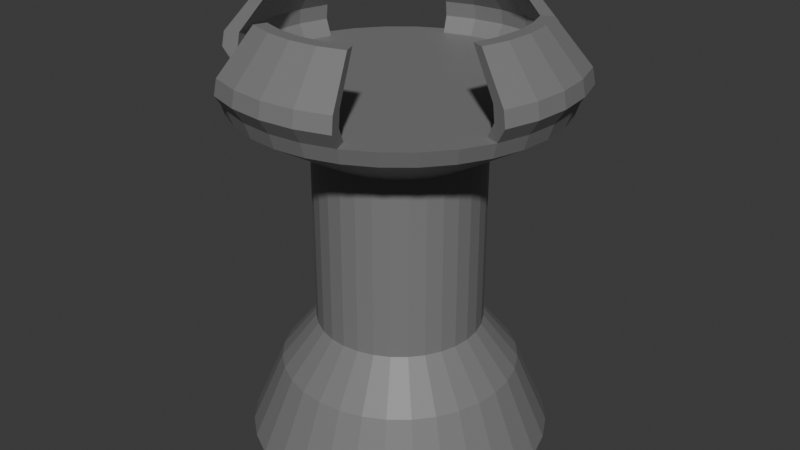 # Source: moleGen.blend  (saved by Blender 4.1.24; exported with 4.5.12 LTS)
import bpy
from mathutils import Matrix  # noqa: F401  (used for matrix-valued properties, if any)

bpy.ops.wm.read_factory_settings(use_empty=True)
scene = bpy.context.scene
scene.name = 'Scene'

# ---- collections
col_collection = bpy.data.collections.new('Collection'); scene.collection.children.link(col_collection)

# ---- materials (node trees are filled in below, after node groups)
mat_material_001 = bpy.data.materials.new('Material.001')
mat_material_001.use_transparent_shadow = False

# ---- material node trees
mat_material_001.use_nodes = True; mat_material_001.node_tree.nodes.clear()
_N = mat_material_001.node_tree.nodes; _L = mat_material_001.node_tree.links
n0 = _N.new('ShaderNodeBsdfPrincipled'); n0.name = 'Principled BSDF'; n0.location = (10, 300)
n0.inputs[0].default_value = (0.2037, 0.2037, 0.2037, 1.0)
n1 = _N.new('ShaderNodeOutputMaterial'); n1.name = 'Material Output'; n1.location = (300, 300)
_L.new(n0.outputs[0], n1.inputs[0])
n1.is_active_output = True

# ---- world
world_world = bpy.data.worlds.new('World'); scene.world = world_world
world_world.use_nodes = True; world_world.node_tree.nodes.clear()
_N = world_world.node_tree.nodes; _L = world_world.node_tree.links
n0 = _N.new('ShaderNodeOutputWorld'); n0.name = 'World Output'; n0.location = (300, 300)
n1 = _N.new('ShaderNodeBackground'); n1.name = 'Background'; n1.location = (10, 300)
n1.inputs[0].default_value = (0.05088, 0.05088, 0.05088, 1.0)
_L.new(n1.outputs[0], n0.inputs[0])
n0.is_active_output = True
world_world.color = (0.05088, 0.05088, 0.05088)
world_world.use_sun_shadow = False
world_world.sun_shadow_jitter_overblur = 0.0

# ---- meshes
me_cylinder = bpy.data.meshes.new('Cylinder')
me_cylinder.from_pydata([(0.0, 1.0, 0.0), (2.598e-09, 0.7854, 0.5), (0.1951, 0.9808, 0.0), (0.1532, 0.7703, 0.5), (0.3827, 0.9239, 0.0), (0.3006, 0.7256, 0.5), (0.5556, 0.8315, 0.0), (0.4364, 0.653, 0.5), (0.7071, 0.7071, 0.0), (0.5554, 0.5554, 0.5), (0.8315, 0.5556, 0.0), (0.653, 0.4364, 0.5), (0.9239, 0.3827, 0.0), (0.7256, 0.3006, 0.5), (0.9808, 0.1951, 0.0), (0.7703, 0.1532, 0.5), (1.0, 0.0, 0.0), (0.7854, 3.198e-09, 0.5), (0.9808, -0.1951, 0.0), (0.7703, -0.1532, 0.5), (0.9239, -0.3827, 0.0), (0.7256, -0.3006, 0.5), (0.8315, -0.5556, 0.0), (0.653, -0.4364, 0.5), (0.7071, -0.7071, 0.0), (0.5554, -0.5554, 0.5), (0.5556, -0.8315, 0.0), (0.4364, -0.653, 0.5), (0.3827, -0.9239, 0.0), (0.3006, -0.7256, 0.5), (0.1951, -0.9808, 0.0), (0.1532, -0.7703, 0.5), (0.0, -1.0, 0.0), (2.598e-09, -0.7854, 0.5), (-0.1951, -0.9808, 0.0), (-0.1532, -0.7703, 0.5), (-0.3827, -0.9239, 0.0), (-0.3006, -0.7256, 0.5), (-0.5556, -0.8315, 0.0), (-0.4364, -0.653, 0.5), (-0.7071, -0.7071, 0.0), (-0.5554, -0.5554, 0.5), (-0.8315, -0.5556, 0.0), (-0.653, -0.4364, 0.5), (-0.9239, -0.3827, 0.0), (-0.7256, -0.3006, 0.5), (-0.9808, -0.1951, 0.0), (-0.7703, -0.1532, 0.5), (-1.0, 0.0, 0.0), (-0.7854, 3.198e-09, 0.5), (-0.9808, 0.1951, 0.0), (-0.7703, 0.1532, 0.5), (-0.9239, 0.3827, 0.0), (-0.7256, 0.3006, 0.5), (-0.8315, 0.5556, 0.0), (-0.653, 0.4364, 0.5), (-0.7071, 0.7071, 0.0), (-0.5554, 0.5554, 0.5), (-0.5556, 0.8315, 0.0), (-0.4364, 0.653, 0.5), (-0.3827, 0.9239, 0.0), (-0.3006, 0.7256, 0.5), (-0.1951, 0.9808, 0.0), (-0.1532, 0.7703, 0.5), (0.1073, 0.5392, 0.8), (-2.369e-08, 0.5498, 0.8), (0.2104, 0.5079, 0.8), (0.3054, 0.4571, 0.8), (0.3888, 0.3888, 0.8), (0.4571, 0.3054, 0.8), (0.5079, 0.2104, 0.8), (0.5392, 0.1073, 0.8), (0.5498, 3.356e-09, 0.8), (0.5392, -0.1073, 0.8), (0.5079, -0.2104, 0.8), (0.4571, -0.3054, 0.8), (0.3888, -0.3888, 0.8), (0.3054, -0.4571, 0.8), (0.2104, -0.5079, 0.8), (0.1073, -0.5392, 0.8), (-2.369e-08, -0.5498, 0.8), (-0.1073, -0.5392, 0.8), (-0.2104, -0.5079, 0.8), (-0.3054, -0.4571, 0.8), (-0.3888, -0.3888, 0.8), (-0.4571, -0.3054, 0.8), (-0.5079, -0.2104, 0.8), (-0.5392, -0.1073, 0.8), (-0.5498, 3.356e-09, 0.8), (-0.5392, 0.1073, 0.8), (-0.5079, 0.2104, 0.8), (-0.4571, 0.3054, 0.8), (-0.3888, 0.3888, 0.8), (-0.3054, 0.4571, 0.8), (-0.2104, 0.5079, 0.8), (-0.1073, 0.5392, 0.8), (0.1073, 0.5392, 2.0), (1.421e-08, 0.5498, 2.0), (0.2104, 0.5079, 2.0), (0.3054, 0.4571, 2.0), (0.3888, 0.3888, 2.0), (0.4571, 0.3054, 2.0), (0.5079, 0.2104, 2.0), (0.5392, 0.1073, 2.0), (0.5498, 3.356e-09, 2.0), (0.5392, -0.1073, 2.0), (0.5079, -0.2104, 2.0), (0.4571, -0.3054, 2.0), (0.3888, -0.3888, 2.0), (0.3054, -0.4571, 2.0), (0.2104, -0.5079, 2.0), (0.1073, -0.5392, 2.0), (1.421e-08, -0.5498, 2.0), (-0.1073, -0.5392, 2.0), (-0.2104, -0.5079, 2.0), (-0.3054, -0.4571, 2.0), (-0.3888, -0.3888, 2.0), (-0.4571, -0.3054, 2.0), (-0.5079, -0.2104, 2.0), (-0.5392, -0.1073, 2.0), (-0.5498, 3.356e-09, 2.0), (-0.5392, 0.1073, 2.0), (-0.5079, 0.2104, 2.0), (-0.4571, 0.3054, 2.0), (-0.3888, 0.3888, 2.0), (-0.3054, 0.4571, 2.0), (-0.2104, 0.5079, 2.0), (-0.1073, 0.5392, 2.0), (0.2047, 1.029, 2.3), (2.977e-08, 1.049, 2.3), (0.4015, 0.9692, 2.3), (0.5828, 0.8723, 2.3), (0.7418, 0.7418, 2.3), (0.8723, 0.5828, 2.3), (0.9692, 0.4015, 2.3), (1.029, 0.2047, 2.3), (1.049, 1.329e-09, 2.3), (1.029, -0.2047, 2.3), (0.9692, -0.4015, 2.3), (0.8723, -0.5828, 2.3), (0.7418, -0.7418, 2.3), (0.5828, -0.8723, 2.3), (0.4015, -0.9692, 2.3), (0.2047, -1.029, 2.3), (2.977e-08, -1.049, 2.3), (-0.2047, -1.029, 2.3), (-0.4015, -0.9692, 2.3), (-0.5828, -0.8723, 2.3), (-0.7418, -0.7418, 2.3), (-0.8723, -0.5828, 2.3), (-0.9692, -0.4015, 2.3), (-1.029, -0.2047, 2.3), (-1.049, 1.329e-09, 2.3), (-1.029, 0.2047, 2.3), (-0.9692, 0.4015, 2.3), (-0.8723, 0.5828, 2.3), (-0.7418, 0.7418, 2.3), (-0.5828, 0.8723, 2.3), (-0.4015, 0.9692, 2.3), (-0.2047, 1.029, 2.3), (0.1923, 0.9668, 2.4), (2.735e-08, 0.9858, 2.4), (0.3772, 0.9108, 2.4), (0.5477, 0.8197, 2.4), (0.6971, 0.6971, 2.4), (0.8197, 0.5477, 2.4), (0.9108, 0.3772, 2.4), (0.9668, 0.1923, 2.4), (0.9858, 2.447e-11, 2.4), (0.9668, -0.1923, 2.4), (0.9108, -0.3772, 2.4), (0.8197, -0.5477, 2.4), (0.6971, -0.6971, 2.4), (0.5477, -0.8197, 2.4), (0.3772, -0.9108, 2.4), (0.1923, -0.9668, 2.4), (2.735e-08, -0.9858, 2.4), (-0.1923, -0.9668, 2.4), (-0.3772, -0.9108, 2.4), (-0.5477, -0.8197, 2.4), (-0.6971, -0.6971, 2.4), (-0.8197, -0.5477, 2.4), (-0.9108, -0.3772, 2.4), (-0.9668, -0.1923, 2.4), (-0.9858, 2.447e-11, 2.4), (-0.9668, 0.1923, 2.4), (-0.9108, 0.3772, 2.4), (-0.8197, 0.5477, 2.4), (-0.6971, 0.6971, 2.4), (-0.5477, 0.8197, 2.4), (-0.3772, 0.9108, 2.4), (-0.1923, 0.9668, 2.4), (0.2115, 1.063, 2.4), (2.882e-08, 1.084, 2.4), (0.4148, 1.001, 2.4), (0.6022, 0.9012, 2.4), (0.7664, 0.7664, 2.4), (0.9012, 0.6022, 2.4), (1.001, 0.4148, 2.4), (1.063, 0.2115, 2.4), (1.084, 1.126e-09, 2.4), (1.063, -0.2115, 2.4), (1.001, -0.4148, 2.4), (0.9012, -0.6022, 2.4), (0.7664, -0.7664, 2.4), (0.6022, -0.9012, 2.4), (0.4148, -1.001, 2.4), (0.2115, -1.063, 2.4), (2.882e-08, -1.084, 2.4), (-0.2115, -1.063, 2.4), (-0.4148, -1.001, 2.4), (-0.6022, -0.9012, 2.4), (-0.7664, -0.7664, 2.4), (-0.9012, -0.6022, 2.4), (-1.001, -0.4148, 2.4), (-1.063, -0.2115, 2.4), (-1.084, 1.126e-09, 2.4), (-1.063, 0.2115, 2.4), (-1.001, 0.4148, 2.4), (-0.9012, 0.6022, 2.4), (-0.7664, 0.7664, 2.4), (-0.6022, 0.9012, 2.4), (-0.4148, 1.001, 2.4), (-0.2115, 1.063, 2.4), (0.2245, 1.129, 2.5), (2.976e-08, 1.151, 2.5), (0.4403, 1.063, 2.5), (1.129, 0.2245, 2.5), (1.063, 0.4403, 2.5), (1.151, 6.443e-10, 2.5), (1.129, -0.2245, 2.5), (1.063, -0.4403, 2.5), (0.2245, -1.129, 2.5), (0.4403, -1.063, 2.5), (2.976e-08, -1.151, 2.5), (-0.2245, -1.129, 2.5), (-0.4403, -1.063, 2.5), (-1.129, -0.2245, 2.5), (-1.063, -0.4403, 2.5), (-1.151, 6.443e-10, 2.5), (-1.129, 0.2245, 2.5), (-1.063, 0.4403, 2.5), (-0.2245, 1.129, 2.5), (-0.4403, 1.063, 2.5), (0.2042, 1.026, 2.5), (2.821e-08, 1.047, 2.5), (0.4005, 0.9669, 2.5), (1.026, 0.2042, 2.5), (0.9669, 0.4005, 2.5), (1.047, -5.249e-10, 2.5), (1.026, -0.2042, 2.5), (0.9669, -0.4005, 2.5), (0.2042, -1.026, 2.5), (0.4005, -0.9669, 2.5), (2.821e-08, -1.047, 2.5), (-0.2042, -1.026, 2.5), (-0.4005, -0.9669, 2.5), (-1.026, -0.2042, 2.5), (-0.9669, -0.4005, 2.5), (-1.047, -5.249e-10, 2.5), (-1.026, 0.2042, 2.5), (-0.9669, 0.4005, 2.5), (-0.2042, 1.026, 2.5), (-0.4005, 0.9669, 2.5), (0.2207, 1.11, 2.6), (2.913e-08, 1.131, 2.6), (0.433, 1.045, 2.6), (1.11, 0.2207, 2.6), (1.045, 0.433, 2.6), (1.131, 5.336e-10, 2.6), (1.11, -0.2207, 2.6), (1.045, -0.433, 2.6), (0.2207, -1.11, 2.6), (0.433, -1.045, 2.6), (2.913e-08, -1.131, 2.6), (-0.2207, -1.11, 2.6), (-0.433, -1.045, 2.6), (-1.11, -0.2207, 2.6), (-1.045, -0.433, 2.6), (-1.131, 5.336e-10, 2.6), (-1.11, 0.2207, 2.6), (-1.045, 0.433, 2.6), (-0.2207, 1.11, 2.6), (-0.433, 1.045, 2.6), (0.2007, 1.009, 2.6), (2.76e-08, 1.029, 2.6), (0.3938, 0.9507, 2.6), (1.009, 0.2007, 2.6), (0.9507, 0.3938, 2.6), (1.029, -6.16e-10, 2.6), (1.009, -0.2007, 2.6), (0.9507, -0.3938, 2.6), (0.2007, -1.009, 2.6), (0.3938, -0.9507, 2.6), (2.76e-08, -1.029, 2.6), (-0.2007, -1.009, 2.6), (-0.3938, -0.9507, 2.6), (-1.009, -0.2007, 2.6), (-0.9507, -0.3938, 2.6), (-1.029, -6.16e-10, 2.6), (-1.009, 0.2007, 2.6), (-0.9507, 0.3938, 2.6), (-0.2007, 1.009, 2.6), (-0.3938, 0.9507, 2.6), (0.1755, 0.8824, 2.868), (2.942e-08, 0.8997, 2.868), (0.3443, 0.8312, 2.868), (0.8824, 0.1755, 2.868), (0.8312, 0.3443, 2.868), (0.8997, 1.192e-10, 2.868), (0.8824, -0.1755, 2.868), (0.8312, -0.3443, 2.868), (0.1755, -0.8824, 2.868), (0.3443, -0.8312, 2.868), (2.942e-08, -0.8997, 2.868), (-0.1755, -0.8824, 2.868), (-0.3443, -0.8312, 2.868), (-0.8824, -0.1755, 2.868), (-0.8312, -0.3443, 2.868), (-0.8997, 1.192e-10, 2.868), (-0.8824, 0.1755, 2.868), (-0.8312, 0.3443, 2.868), (-0.1755, 0.8824, 2.868), (-0.3443, 0.8312, 2.868), (0.1596, 0.8026, 2.868), (2.82e-08, 0.8183, 2.868), (0.3131, 0.756, 2.868), (0.8026, 0.1596, 2.868), (0.756, 0.3131, 2.868), (0.8183, -7.95e-10, 2.868), (0.8026, -0.1596, 2.868), (0.756, -0.3131, 2.868), (0.1596, -0.8026, 2.868), (0.3131, -0.756, 2.868), (2.82e-08, -0.8183, 2.868), (-0.1596, -0.8026, 2.868), (-0.3131, -0.756, 2.868), (-0.8026, -0.1596, 2.868), (-0.756, -0.3131, 2.868), (-0.8183, -7.95e-10, 2.868), (-0.8026, 0.1596, 2.868), (-0.756, 0.3131, 2.868), (-0.1596, 0.8026, 2.868), (-0.3131, 0.756, 2.868)], [], [(0, 1, 3, 2), (2, 3, 5, 4), (4, 5, 7, 6), (6, 7, 9, 8), (8, 9, 11, 10), (10, 11, 13, 12), (12, 13, 15, 14), (14, 15, 17, 16), (16, 17, 19, 18), (18, 19, 21, 20), (20, 21, 23, 22), (22, 23, 25, 24), (24, 25, 27, 26), (26, 27, 29, 28), (28, 29, 31, 30), (30, 31, 33, 32), (32, 33, 35, 34), (34, 35, 37, 36), (36, 37, 39, 38), (38, 39, 41, 40), (40, 41, 43, 42), (42, 43, 45, 44), (44, 45, 47, 46), (46, 47, 49, 48), (48, 49, 51, 50), (50, 51, 53, 52), (52, 53, 55, 54), (54, 55, 57, 56), (56, 57, 59, 58), (58, 59, 61, 60), (1, 63, 95, 65), (60, 61, 63, 62), (62, 63, 1, 0), (0, 2, 4, 6, 8, 10, 12, 14, 16, 18, 20, 22, 24, 26, 28, 30, 32, 34, 36, 38, 40, 42, 44, 46, 48, 50, 52, 54, 56, 58, 60, 62), (91, 90, 122, 123), (21, 19, 73, 74), (39, 37, 82, 83), (57, 55, 91, 92), (13, 11, 69, 70), (31, 29, 78, 79), (49, 47, 87, 88), (5, 3, 64, 66), (23, 21, 74, 75), (41, 39, 83, 84), (59, 57, 92, 93), (15, 13, 70, 71), (33, 31, 79, 80), (51, 49, 88, 89), (7, 5, 66, 67), (25, 23, 75, 76), (43, 41, 84, 85), (61, 59, 93, 94), (17, 15, 71, 72), (35, 33, 80, 81), (53, 51, 89, 90), (9, 7, 67, 68), (27, 25, 76, 77), (45, 43, 85, 86), (63, 61, 94, 95), (19, 17, 72, 73), (37, 35, 81, 82), (55, 53, 90, 91), (11, 9, 68, 69), (29, 27, 77, 78), (47, 45, 86, 87), (3, 1, 65, 64), (99, 98, 130, 131), (78, 77, 109, 110), (64, 65, 97, 96), (92, 91, 123, 124), (79, 78, 110, 111), (66, 64, 96, 98), (93, 92, 124, 125), (80, 79, 111, 112), (67, 66, 98, 99), (94, 93, 125, 126), (81, 80, 112, 113), (68, 67, 99, 100), (95, 94, 126, 127), (82, 81, 113, 114), (69, 68, 100, 101), (65, 95, 127, 97), (83, 82, 114, 115), (70, 69, 101, 102), (84, 83, 115, 116), (71, 70, 102, 103), (85, 84, 116, 117), (72, 71, 103, 104), (86, 85, 117, 118), (73, 72, 104, 105), (87, 86, 118, 119), (74, 73, 105, 106), (88, 87, 119, 120), (75, 74, 106, 107), (89, 88, 120, 121), (76, 75, 107, 108), (90, 89, 121, 122), (77, 76, 108, 109), (134, 133, 197, 198), (126, 125, 157, 158), (113, 112, 144, 145), (100, 99, 131, 132), (127, 126, 158, 159), (114, 113, 145, 146), (101, 100, 132, 133), (97, 127, 159, 129), (115, 114, 146, 147), (102, 101, 133, 134), (116, 115, 147, 148), (103, 102, 134, 135), (117, 116, 148, 149), (104, 103, 135, 136), (118, 117, 149, 150), (105, 104, 136, 137), (119, 118, 150, 151), (106, 105, 137, 138), (120, 119, 151, 152), (107, 106, 138, 139), (121, 120, 152, 153), (108, 107, 139, 140), (122, 121, 153, 154), (109, 108, 140, 141), (123, 122, 154, 155), (110, 109, 141, 142), (96, 97, 129, 128), (124, 123, 155, 156), (111, 110, 142, 143), (98, 96, 128, 130), (125, 124, 156, 157), (112, 111, 143, 144), (160, 161, 191, 190, 189, 188, 187, 186, 185, 184, 183, 182, 181, 180, 179, 178, 177, 176, 175, 174, 173, 172, 171, 170, 169, 168, 167, 166, 165, 164, 163, 162), (148, 147, 211, 212), (135, 134, 198, 199), (149, 148, 212, 213), (136, 135, 199, 200), (150, 149, 213, 214), (137, 136, 200, 201), (151, 150, 214, 215), (138, 137, 201, 202), (152, 151, 215, 216), (139, 138, 202, 203), (153, 152, 216, 217), (140, 139, 203, 204), (154, 153, 217, 218), (141, 140, 204, 205), (155, 154, 218, 219), (142, 141, 205, 206), (128, 129, 193, 192), (156, 155, 219, 220), (143, 142, 206, 207), (130, 128, 192, 194), (157, 156, 220, 221), (144, 143, 207, 208), (131, 130, 194, 195), (158, 157, 221, 222), (145, 144, 208, 209), (132, 131, 195, 196), (159, 158, 222, 223), (146, 145, 209, 210), (133, 132, 196, 197), (129, 159, 223, 193), (147, 146, 210, 211), (161, 160, 244, 245), (216, 215, 237, 239), (162, 163, 195, 194), (163, 164, 196, 195), (164, 165, 197, 196), (165, 166, 198, 197), (202, 201, 230, 231), (215, 214, 238, 237), (185, 186, 261, 260), (198, 166, 248, 228), (170, 171, 203, 202), (171, 172, 204, 203), (172, 173, 205, 204), (173, 174, 206, 205), (201, 200, 229, 230), (184, 185, 260, 259), (200, 199, 227, 229), (178, 210, 236, 256), (178, 179, 211, 210), (179, 180, 212, 211), (180, 181, 213, 212), (181, 182, 214, 213), (183, 184, 259, 257), (199, 198, 228, 227), (169, 170, 251, 250), (182, 183, 257, 258), (186, 187, 219, 218), (187, 188, 220, 219), (188, 189, 221, 220), (189, 190, 222, 221), (222, 190, 263, 243), (168, 169, 250, 249), (245, 244, 284, 285), (260, 261, 301, 300), (227, 228, 268, 267), (225, 242, 282, 265), (259, 260, 300, 299), (226, 224, 264, 266), (242, 243, 283, 282), (257, 259, 299, 297), (224, 225, 265, 264), (233, 253, 293, 273), (241, 240, 280, 281), (258, 257, 297, 298), (251, 231, 271, 291), (240, 239, 279, 280), (255, 256, 296, 295), (239, 237, 277, 279), (217, 216, 239, 240), (214, 182, 258, 238), (174, 175, 252, 253), (160, 162, 246, 244), (218, 217, 240, 241), (175, 176, 254, 252), (170, 202, 231, 251), (176, 177, 255, 254), (192, 193, 225, 224), (190, 191, 262, 263), (177, 178, 256, 255), (207, 206, 233, 232), (194, 192, 224, 226), (191, 161, 245, 262), (186, 218, 241, 261), (208, 207, 232, 234), (209, 208, 234, 235), (206, 174, 253, 233), (166, 167, 247, 248), (223, 222, 243, 242), (210, 209, 235, 236), (167, 168, 249, 247), (162, 194, 226, 246), (193, 223, 242, 225), (274, 272, 312, 314), (289, 290, 330, 329), (272, 273, 313, 312), (287, 289, 329, 327), (271, 270, 310, 311), (278, 298, 338, 318), (288, 287, 327, 328), (302, 285, 325, 342), (270, 269, 309, 310), (296, 276, 316, 336), (284, 286, 326, 324), (303, 302, 342, 343), (269, 267, 307, 309), (285, 284, 324, 325), (300, 301, 341, 340), (267, 268, 308, 307), (229, 227, 267, 269), (263, 262, 302, 303), (244, 246, 286, 284), (256, 236, 276, 296), (230, 229, 269, 270), (262, 245, 285, 302), (248, 247, 287, 288), (238, 258, 298, 278), (231, 230, 270, 271), (247, 249, 289, 287), (232, 233, 273, 272), (249, 250, 290, 289), (234, 232, 272, 274), (246, 226, 266, 286), (250, 251, 291, 290), (235, 234, 274, 275), (228, 248, 288, 268), (253, 252, 292, 293), (261, 241, 281, 301), (236, 235, 275, 276), (252, 254, 294, 292), (243, 263, 303, 283), (237, 238, 278, 277), (254, 255, 295, 294), (325, 324, 304, 305), (324, 326, 306, 304), (328, 327, 307, 308), (327, 329, 309, 307), (329, 330, 310, 309), (330, 331, 311, 310), (333, 332, 312, 313), (332, 334, 314, 312), (334, 335, 315, 314), (335, 336, 316, 315), (338, 337, 317, 318), (337, 339, 319, 317), (339, 340, 320, 319), (340, 341, 321, 320), (343, 342, 322, 323), (342, 325, 305, 322), (286, 266, 306, 326), (290, 291, 331, 330), (275, 274, 314, 315), (268, 288, 328, 308), (293, 292, 332, 333), (301, 281, 321, 341), (276, 275, 315, 316), (292, 294, 334, 332), (283, 303, 343, 323), (277, 278, 318, 317), (294, 295, 335, 334), (279, 277, 317, 319), (295, 296, 336, 335), (280, 279, 319, 320), (291, 271, 311, 331), (298, 297, 337, 338), (281, 280, 320, 321), (273, 293, 333, 313), (264, 265, 305, 304), (297, 299, 339, 337), (282, 283, 323, 322), (266, 264, 304, 306), (299, 300, 340, 339), (265, 282, 322, 305)])
_uv = me_cylinder.uv_layers.new(name='UVMap')
_uv.uv.foreach_set('vector', [1.0, 0.5, 1.0, 1.0, 0.9688, 1.0, 0.9688, 0.5, 0.9688, 0.5, 0.9688, 1.0, 0.9375, 1.0, 0.9375, 0.5, 0.9375, 0.5, 0.9375, 1.0, 0.9062, 1.0, 0.9062, 0.5, 0.9062, 0.5, 0.9062, 1.0, 0.875, 1.0, 0.875, 0.5, 0.875, 0.5, 0.875, 1.0, 0.8438, 1.0, 0.8438, 0.5, 0.8438, 0.5, 0.8438, 1.0, 0.8125, 1.0, 0.8125, 0.5, 0.8125, 0.5, 0.8125, 1.0, 0.7812, 1.0, 0.7812, 0.5, 0.7812, 0.5, 0.7812, 1.0, 0.75, 1.0, 0.75, 0.5, 0.75, 0.5, 0.75, 1.0, 0.7188, 1.0, 0.7188, 0.5, 0.7188, 0.5, 0.7188, 1.0, 0.6875, 1.0, 0.6875, 0.5, 0.6875, 0.5, 0.6875, 1.0, 0.6562, 1.0, 0.6562, 0.5, 0.6562, 0.5, 0.6562, 1.0, 0.625, 1.0, 0.625, 0.5, 0.625, 0.5, 0.625, 1.0, 0.5938, 1.0, 0.5938, 0.5, 0.5938, 0.5, 0.5938, 1.0, 0.5625, 1.0, 0.5625, 0.5, 0.5625, 0.5, 0.5625, 1.0, 0.5312, 1.0, 0.5312, 0.5, 0.5312, 0.5, 0.5312, 1.0, 0.5, 1.0, 0.5, 0.5, 0.5, 0.5, 0.5, 1.0, 0.4688, 1.0, 0.4688, 0.5, 0.4688, 0.5, 0.4688, 1.0, 0.4375, 1.0, 0.4375, 0.5, 0.4375, 0.5, 0.4375, 1.0, 0.4062, 1.0, 0.4062, 0.5, 0.4062, 0.5, 0.4062, 1.0, 0.375, 1.0, 0.375, 0.5, 0.375, 0.5, 0.375, 1.0, 0.3438, 1.0, 0.3438, 0.5, 0.3438, 0.5, 0.3438, 1.0, 0.3125, 1.0, 0.3125, 0.5, 0.3125, 0.5, 0.3125, 1.0, 0.2812, 1.0, 0.2812, 0.5, 0.2812, 0.5, 0.2812, 1.0, 0.25, 1.0, 0.25, 0.5, 0.25, 0.5, 0.25, 1.0, 0.2188, 1.0, 0.2188, 0.5, 0.2188, 0.5, 0.2188, 1.0, 0.1875, 1.0, 0.1875, 0.5, 0.1875, 0.5, 0.1875, 1.0, 0.1562, 1.0, 0.1562, 0.5, 0.1562, 0.5, 0.1562, 1.0, 0.125, 1.0, 0.125, 0.5, 0.125, 0.5, 0.125, 1.0, 0.09375, 1.0, 0.09375, 0.5, 0.09375, 0.5, 0.09375, 1.0, 0.0625, 1.0, 0.0625, 0.5, 0.0, 1.0, 0.03125, 1.0, 0.03125, 1.0, 0.0, 1.0, 0.0625, 0.5, 0.0625, 1.0, 0.03125, 1.0, 0.03125, 0.5, 0.03125, 0.5, 0.03125, 1.0, 0.0, 1.0, 0.0, 0.5, 0.75, 0.49, 0.7968, 0.4854, 0.8418, 0.4717, 0.8833, 0.4496, 0.9197, 0.4197, 0.9496, 0.3833, 0.9717, 0.3418, 0.9854, 0.2968, 0.99, 0.25, 0.9854, 0.2032, 0.9717, 0.1582, 0.9496, 0.1167, 0.9197, 0.08029, 0.8833, 0.05045, 0.8418, 0.02827, 0.7968, 0.01461, 0.75, 0.01, 0.7032, 0.01461, 0.6582, 0.02827, 0.6167, 0.05045, 0.5803, 0.08029, 0.5504, 0.1167, 0.5283, 0.1582, 0.5146, 0.2032, 0.51, 0.25, 0.5146, 0.2968, 0.5283, 0.3418, 0.5504, 0.3833, 0.5803, 0.4197, 0.6167, 0.4496, 0.6582, 0.4717, 0.7032, 0.4854, 0.1562, 1.0, 0.1875, 1.0, 0.1875, 1.0, 0.1562, 1.0, 0.6875, 1.0, 0.7188, 1.0, 0.7188, 1.0, 0.6875, 1.0, 0.4062, 1.0, 0.4375, 1.0, 0.4375, 1.0, 0.4062, 1.0, 0.125, 1.0, 0.1562, 1.0, 0.1562, 1.0, 0.125, 1.0, 0.8125, 1.0, 0.8438, 1.0, 0.8438, 1.0, 0.8125, 1.0, 0.5312, 1.0, 0.5625, 1.0, 0.5625, 1.0, 0.5312, 1.0, 0.25, 1.0, 0.2812, 1.0, 0.2812, 1.0, 0.25, 1.0, 0.9375, 1.0, 0.9688, 1.0, 0.9688, 1.0, 0.9375, 1.0, 0.6562, 1.0, 0.6875, 1.0, 0.6875, 1.0, 0.6562, 1.0, 0.375, 1.0, 0.4062, 1.0, 0.4062, 1.0, 0.375, 1.0, 0.09375, 1.0, 0.125, 1.0, 0.125, 1.0, 0.09375, 1.0, 0.7812, 1.0, 0.8125, 1.0, 0.8125, 1.0, 0.7812, 1.0, 0.5, 1.0, 0.5312, 1.0, 0.5312, 1.0, 0.5, 1.0, 0.2188, 1.0, 0.25, 1.0, 0.25, 1.0, 0.2188, 1.0, 0.9062, 1.0, 0.9375, 1.0, 0.9375, 1.0, 0.9062, 1.0, 0.625, 1.0, 0.6562, 1.0, 0.6562, 1.0, 0.625, 1.0, 0.3438, 1.0, 0.375, 1.0, 0.375, 1.0, 0.3438, 1.0, 0.0625, 1.0, 0.09375, 1.0, 0.09375, 1.0, 0.0625, 1.0, 0.75, 1.0, 0.7812, 1.0, 0.7812, 1.0, 0.75, 1.0, 0.4688, 1.0, 0.5, 1.0, 0.5, 1.0, 0.4688, 1.0, 0.1875, 1.0, 0.2188, 1.0, 0.2188, 1.0, 0.1875, 1.0, 0.875, 1.0, 0.9062, 1.0, 0.9062, 1.0, 0.875, 1.0, 0.5938, 1.0, 0.625, 1.0, 0.625, 1.0, 0.5938, 1.0, 0.3125, 1.0, 0.3438, 1.0, 0.3438, 1.0, 0.3125, 1.0, 0.03125, 1.0, 0.0625, 1.0, 0.0625, 1.0, 0.03125, 1.0, 0.7188, 1.0, 0.75, 1.0, 0.75, 1.0, 0.7188, 1.0, 0.4375, 1.0, 0.4688, 1.0, 0.4688, 1.0, 0.4375, 1.0, 0.1562, 1.0, 0.1875, 1.0, 0.1875, 1.0, 0.1562, 1.0, 0.8438, 1.0, 0.875, 1.0, 0.875, 1.0, 0.8438, 1.0, 0.5625, 1.0, 0.5938, 1.0, 0.5938, 1.0, 0.5625, 1.0, 0.2812, 1.0, 0.3125, 1.0, 0.3125, 1.0, 0.2812, 1.0, 0.9688, 1.0, 1.0, 1.0, 1.0, 1.0, 0.9688, 1.0, 0.9062, 1.0, 0.9375, 1.0, 0.9375, 1.0, 0.9062, 1.0, 0.5625, 1.0, 0.5938, 1.0, 0.5938, 1.0, 0.5625, 1.0, 0.9688, 1.0, 1.0, 1.0, 1.0, 1.0, 0.9688, 1.0, 0.125, 1.0, 0.1562, 1.0, 0.1562, 1.0, 0.125, 1.0, 0.5312, 1.0, 0.5625, 1.0, 0.5625, 1.0, 0.5312, 1.0, 0.9375, 1.0, 0.9688, 1.0, 0.9688, 1.0, 0.9375, 1.0, 0.09375, 1.0, 0.125, 1.0, 0.125, 1.0, 0.09375, 1.0, 0.5, 1.0, 0.5312, 1.0, 0.5312, 1.0, 0.5, 1.0, 0.9062, 1.0, 0.9375, 1.0, 0.9375, 1.0, 0.9062, 1.0, 0.0625, 1.0, 0.09375, 1.0, 0.09375, 1.0, 0.0625, 1.0, 0.4688, 1.0, 0.5, 1.0, 0.5, 1.0, 0.4688, 1.0, 0.875, 1.0, 0.9062, 1.0, 0.9062, 1.0, 0.875, 1.0, 0.03125, 1.0, 0.0625, 1.0, 0.0625, 1.0, 0.03125, 1.0, 0.4375, 1.0, 0.4688, 1.0, 0.4688, 1.0, 0.4375, 1.0, 0.8438, 1.0, 0.875, 1.0, 0.875, 1.0, 0.8438, 1.0, 0.0, 1.0, 0.03125, 1.0, 0.03125, 1.0, 0.0, 1.0, 0.4062, 1.0, 0.4375, 1.0, 0.4375, 1.0, 0.4062, 1.0, 0.8125, 1.0, 0.8438, 1.0, 0.8438, 1.0, 0.8125, 1.0, 0.375, 1.0, 0.4062, 1.0, 0.4062, 1.0, 0.375, 1.0, 0.7812, 1.0, 0.8125, 1.0, 0.8125, 1.0, 0.7812, 1.0, 0.3438, 1.0, 0.375, 1.0, 0.375, 1.0, 0.3438, 1.0, 0.75, 1.0, 0.7812, 1.0, 0.7812, 1.0, 0.75, 1.0, 0.3125, 1.0, 0.3438, 1.0, 0.3438, 1.0, 0.3125, 1.0, 0.7188, 1.0, 0.75, 1.0, 0.75, 1.0, 0.7188, 1.0, 0.2812, 1.0, 0.3125, 1.0, 0.3125, 1.0, 0.2812, 1.0, 0.6875, 1.0, 0.7188, 1.0, 0.7188, 1.0, 0.6875, 1.0, 0.25, 1.0, 0.2812, 1.0, 0.2812, 1.0, 0.25, 1.0, 0.6562, 1.0, 0.6875, 1.0, 0.6875, 1.0, 0.6562, 1.0, 0.2188, 1.0, 0.25, 1.0, 0.25, 1.0, 0.2188, 1.0, 0.625, 1.0, 0.6562, 1.0, 0.6562, 1.0, 0.625, 1.0, 0.1875, 1.0, 0.2188, 1.0, 0.2188, 1.0, 0.1875, 1.0, 0.5938, 1.0, 0.625, 1.0, 0.625, 1.0, 0.5938, 1.0, 0.8125, 1.0, 0.8438, 1.0, 0.8438, 1.0, 0.8125, 1.0, 0.0625, 1.0, 0.09375, 1.0, 0.09375, 1.0, 0.0625, 1.0, 0.4688, 1.0, 0.5, 1.0, 0.5, 1.0, 0.4688, 1.0, 0.875, 1.0, 0.9062, 1.0, 0.9062, 1.0, 0.875, 1.0, 0.03125, 1.0, 0.0625, 1.0, 0.0625, 1.0, 0.03125, 1.0, 0.4375, 1.0, 0.4688, 1.0, 0.4688, 1.0, 0.4375, 1.0, 0.8438, 1.0, 0.875, 1.0, 0.875, 1.0, 0.8438, 1.0, 0.0, 1.0, 0.03125, 1.0, 0.03125, 1.0, 0.0, 1.0, 0.4062, 1.0, 0.4375, 1.0, 0.4375, 1.0, 0.4062, 1.0, 0.8125, 1.0, 0.8438, 1.0, 0.8438, 1.0, 0.8125, 1.0, 0.375, 1.0, 0.4062, 1.0, 0.4062, 1.0, 0.375, 1.0, 0.7812, 1.0, 0.8125, 1.0, 0.8125, 1.0, 0.7812, 1.0, 0.3438, 1.0, 0.375, 1.0, 0.375, 1.0, 0.3438, 1.0, 0.75, 1.0, 0.7812, 1.0, 0.7812, 1.0, 0.75, 1.0, 0.3125, 1.0, 0.3438, 1.0, 0.3438, 1.0, 0.3125, 1.0, 0.7188, 1.0, 0.75, 1.0, 0.75, 1.0, 0.7188, 1.0, 0.2812, 1.0, 0.3125, 1.0, 0.3125, 1.0, 0.2812, 1.0, 0.6875, 1.0, 0.7188, 1.0, 0.7188, 1.0, 0.6875, 1.0, 0.25, 1.0, 0.2812, 1.0, 0.2812, 1.0, 0.25, 1.0, 0.6562, 1.0, 0.6875, 1.0, 0.6875, 1.0, 0.6562, 1.0, 0.2188, 1.0, 0.25, 1.0, 0.25, 1.0, 0.2188, 1.0, 0.625, 1.0, 0.6562, 1.0, 0.6562, 1.0, 0.625, 1.0, 0.1875, 1.0, 0.2188, 1.0, 0.2188, 1.0, 0.1875, 1.0, 0.5938, 1.0, 0.625, 1.0, 0.625, 1.0, 0.5938, 1.0, 0.1562, 1.0, 0.1875, 1.0, 0.1875, 1.0, 0.1562, 1.0, 0.5625, 1.0, 0.5938, 1.0, 0.5938, 1.0, 0.5625, 1.0, 0.9688, 1.0, 1.0, 1.0, 1.0, 1.0, 0.9688, 1.0, 0.125, 1.0, 0.1562, 1.0, 0.1562, 1.0, 0.125, 1.0, 0.5312, 1.0, 0.5625, 1.0, 0.5625, 1.0, 0.5312, 1.0, 0.9375, 1.0, 0.9688, 1.0, 0.9688, 1.0, 0.9375, 1.0, 0.09375, 1.0, 0.125, 1.0, 0.125, 1.0, 0.09375, 1.0, 0.5, 1.0, 0.5312, 1.0, 0.5312, 1.0, 0.5, 1.0, 0.2926, 0.4641, 0.25, 0.4683, 0.2074, 0.4641, 0.1665, 0.4517, 0.1287, 0.4315, 0.09565, 0.4043, 0.0685, 0.3713, 0.04833, 0.3335, 0.03591, 0.2926, 0.03172, 0.25, 0.03591, 0.2074, 0.04833, 0.1665, 0.0685, 0.1287, 0.09565, 0.09565, 0.1287, 0.0685, 0.1665, 0.04833, 0.2074, 0.03591, 0.25, 0.03172, 0.2926, 0.03591, 0.3335, 0.04833, 0.3713, 0.0685, 0.4043, 0.09565, 0.4315, 0.1287, 0.4517, 0.1665, 0.4641, 0.2074, 0.4683, 0.25, 0.4641, 0.2926, 0.4517, 0.3335, 0.4315, 0.3713, 0.4043, 0.4043, 0.3713, 0.4315, 0.3335, 0.4517, 0.375, 1.0, 0.4062, 1.0, 0.4062, 1.0, 0.375, 1.0, 0.7812, 1.0, 0.8125, 1.0, 0.8125, 1.0, 0.7812, 1.0, 0.3438, 1.0, 0.375, 1.0, 0.375, 1.0, 0.3438, 1.0, 0.75, 1.0, 0.7812, 1.0, 0.7812, 1.0, 0.75, 1.0, 0.3125, 1.0, 0.3438, 1.0, 0.3438, 1.0, 0.3125, 1.0, 0.7188, 1.0, 0.75, 1.0, 0.75, 1.0, 0.7188, 1.0, 0.2812, 1.0, 0.3125, 1.0, 0.3125, 1.0, 0.2812, 1.0, 0.6875, 1.0, 0.7188, 1.0, 0.7188, 1.0, 0.6875, 1.0, 0.25, 1.0, 0.2812, 1.0, 0.2812, 1.0, 0.25, 1.0, 0.6562, 1.0, 0.6875, 1.0, 0.6875, 1.0, 0.6562, 1.0, 0.2188, 1.0, 0.25, 1.0, 0.25, 1.0, 0.2188, 1.0, 0.625, 1.0, 0.6562, 1.0, 0.6562, 1.0, 0.625, 1.0, 0.1875, 1.0, 0.2188, 1.0, 0.2188, 1.0, 0.1875, 1.0, 0.5938, 1.0, 0.625, 1.0, 0.625, 1.0, 0.5938, 1.0, 0.1562, 1.0, 0.1875, 1.0, 0.1875, 1.0, 0.1562, 1.0, 0.5625, 1.0, 0.5938, 1.0, 0.5938, 1.0, 0.5625, 1.0, 0.9688, 1.0, 1.0, 1.0, 1.0, 1.0, 0.9688, 1.0, 0.125, 1.0, 0.1562, 1.0, 0.1562, 1.0, 0.125, 1.0, 0.5312, 1.0, 0.5625, 1.0, 0.5625, 1.0, 0.5312, 1.0, 0.9375, 1.0, 0.9688, 1.0, 0.9688, 1.0, 0.9375, 1.0, 0.09375, 1.0, 0.125, 1.0, 0.125, 1.0, 0.09375, 1.0, 0.5, 1.0, 0.5312, 1.0, 0.5312, 1.0, 0.5, 1.0, 0.9062, 1.0, 0.9375, 1.0, 0.9375, 1.0, 0.9062, 1.0, 0.0625, 1.0, 0.09375, 1.0, 0.09375, 1.0, 0.0625, 1.0, 0.4688, 1.0, 0.5, 1.0, 0.5, 1.0, 0.4688, 1.0, 0.875, 1.0, 0.9062, 1.0, 0.9062, 1.0, 0.875, 1.0, 0.03125, 1.0, 0.0625, 1.0, 0.0625, 1.0, 0.03125, 1.0, 0.4375, 1.0, 0.4688, 1.0, 0.4688, 1.0, 0.4375, 1.0, 0.8438, 1.0, 0.875, 1.0, 0.875, 1.0, 0.8438, 1.0, 0.0, 1.0, 0.03125, 1.0, 0.03125, 1.0, 0.0, 1.0, 0.4062, 1.0, 0.4375, 1.0, 0.4375, 1.0, 0.4062, 1.0, 0.25, 0.4683, 0.2926, 0.4641, 0.2926, 0.4641, 0.25, 0.4683, 0.25, 1.0, 0.2812, 1.0, 0.2812, 1.0, 0.25, 1.0, 0.3335, 0.4517, 0.3713, 0.4315, 0.3833, 0.4496, 0.3418, 0.4717, 0.3713, 0.4315, 0.4043, 0.4043, 0.4197, 0.4197, 0.3833, 0.4496, 0.4043, 0.4043, 0.4315, 0.3713, 0.4496, 0.3833, 0.4197, 0.4197, 0.4315, 0.3713, 0.4517, 0.3335, 0.4717, 0.3418, 0.4496, 0.3833, 0.6875, 1.0, 0.7188, 1.0, 0.7188, 1.0, 0.6875, 1.0, 0.2812, 1.0, 0.3125, 1.0, 0.3125, 1.0, 0.2812, 1.0, 0.03591, 0.2926, 0.04833, 0.3335, 0.04833, 0.3335, 0.03591, 0.2926, 0.4717, 0.3418, 0.4517, 0.3335, 0.4517, 0.3335, 0.4717, 0.3418, 0.4517, 0.1665, 0.4315, 0.1287, 0.4496, 0.1167, 0.4717, 0.1582, 0.4315, 0.1287, 0.4043, 0.09565, 0.4197, 0.08029, 0.4496, 0.1167, 0.4043, 0.09565, 0.3713, 0.0685, 0.3833, 0.05045, 0.4197, 0.08029, 0.3713, 0.0685, 0.3335, 0.04833, 0.3418, 0.02827, 0.3833, 0.05045, 0.7188, 1.0, 0.75, 1.0, 0.75, 1.0, 0.7188, 1.0, 0.03172, 0.25, 0.03591, 0.2926, 0.03591, 0.2926, 0.03172, 0.25, 0.75, 1.0, 0.7812, 1.0, 0.7812, 1.0, 0.75, 1.0, 0.1665, 0.04833, 0.1582, 0.02827, 0.1582, 0.02827, 0.1665, 0.04833, 0.1665, 0.04833, 0.1287, 0.0685, 0.1167, 0.05045, 0.1582, 0.02827, 0.1287, 0.0685, 0.09565, 0.09565, 0.08029, 0.08029, 0.1167, 0.05045, 0.09565, 0.09565, 0.0685, 0.1287, 0.05045, 0.1167, 0.08029, 0.08029, 0.0685, 0.1287, 0.04833, 0.1665, 0.02827, 0.1582, 0.05045, 0.1167, 0.03591, 0.2074, 0.03172, 0.25, 0.03172, 0.25, 0.03591, 0.2074, 0.7812, 1.0, 0.8125, 1.0, 0.8125, 1.0, 0.7812, 1.0, 0.4641, 0.2074, 0.4517, 0.1665, 0.4517, 0.1665, 0.4641, 0.2074, 0.04833, 0.1665, 0.03591, 0.2074, 0.03591, 0.2074, 0.04833, 0.1665, 0.04833, 0.3335, 0.0685, 0.3713, 0.05045, 0.3833, 0.02827, 0.3418, 0.0685, 0.3713, 0.09565, 0.4043, 0.08029, 0.4197, 0.05045, 0.3833, 0.09565, 0.4043, 0.1287, 0.4315, 0.1167, 0.4496, 0.08029, 0.4197, 0.1287, 0.4315, 0.1665, 0.4517, 0.1582, 0.4717, 0.1167, 0.4496, 0.1582, 0.4717, 0.1665, 0.4517, 0.1665, 0.4517, 0.1582, 0.4717, 0.4683, 0.25, 0.4641, 0.2074, 0.4641, 0.2074, 0.4683, 0.25, 0.25, 0.4683, 0.2926, 0.4641, 0.2926, 0.4641, 0.25, 0.4683, 0.03591, 0.2926, 0.04833, 0.3335, 0.04833, 0.3335, 0.03591, 0.2926, 0.7812, 1.0, 0.8125, 1.0, 0.8125, 1.0, 0.7812, 1.0, 0.0, 1.0, 0.03125, 1.0, 0.03125, 1.0, 0.0, 1.0, 0.03172, 0.25, 0.03591, 0.2926, 0.03591, 0.2926, 0.03172, 0.25, 0.9375, 1.0, 0.9688, 1.0, 0.9688, 1.0, 0.9375, 1.0, 0.03125, 1.0, 0.0625, 1.0, 0.0625, 1.0, 0.03125, 1.0, 0.03591, 0.2074, 0.03172, 0.25, 0.03172, 0.25, 0.03591, 0.2074, 0.9688, 1.0, 1.0, 1.0, 1.0, 1.0, 0.9688, 1.0, 0.3418, 0.02827, 0.3335, 0.04833, 0.3335, 0.04833, 0.3418, 0.02827, 0.1875, 1.0, 0.2188, 1.0, 0.2188, 1.0, 0.1875, 1.0, 0.04833, 0.1665, 0.03591, 0.2074, 0.03591, 0.2074, 0.04833, 0.1665, 0.4517, 0.1665, 0.4717, 0.1582, 0.4717, 0.1582, 0.4517, 0.1665, 0.2188, 1.0, 0.25, 1.0, 0.25, 1.0, 0.2188, 1.0, 0.2074, 0.03591, 0.1665, 0.04833, 0.1665, 0.04833, 0.2074, 0.03591, 0.25, 1.0, 0.2812, 1.0, 0.2812, 1.0, 0.25, 1.0, 0.2188, 1.0, 0.25, 1.0, 0.25, 1.0, 0.2188, 1.0, 0.02827, 0.1582, 0.04833, 0.1665, 0.04833, 0.1665, 0.02827, 0.1582, 0.3335, 0.04833, 0.2926, 0.03591, 0.2926, 0.03591, 0.3335, 0.04833, 0.2926, 0.4641, 0.3335, 0.4517, 0.3335, 0.4517, 0.2926, 0.4641, 0.1875, 1.0, 0.2188, 1.0, 0.2188, 1.0, 0.1875, 1.0, 0.2926, 0.03591, 0.25, 0.03172, 0.25, 0.03172, 0.2926, 0.03591, 0.4517, 0.1665, 0.4717, 0.1582, 0.4717, 0.1582, 0.4517, 0.1665, 0.25, 0.03172, 0.2074, 0.03591, 0.2074, 0.03591, 0.25, 0.03172, 0.9688, 1.0, 1.0, 1.0, 1.0, 1.0, 0.9688, 1.0, 0.1665, 0.4517, 0.2074, 0.4641, 0.2074, 0.4641, 0.1665, 0.4517, 0.2074, 0.03591, 0.1665, 0.04833, 0.1665, 0.04833, 0.2074, 0.03591, 0.5312, 1.0, 0.5625, 1.0, 0.5625, 1.0, 0.5312, 1.0, 0.9375, 1.0, 0.9688, 1.0, 0.9688, 1.0, 0.9375, 1.0, 0.2074, 0.4641, 0.25, 0.4683, 0.25, 0.4683, 0.2074, 0.4641, 0.04833, 0.3335, 0.02827, 0.3418, 0.02827, 0.3418, 0.04833, 0.3335, 0.5, 1.0, 0.5312, 1.0, 0.5312, 1.0, 0.5, 1.0, 0.4688, 1.0, 0.5, 1.0, 0.5, 1.0, 0.4688, 1.0, 0.3418, 0.02827, 0.3335, 0.04833, 0.3335, 0.04833, 0.3418, 0.02827, 0.4517, 0.3335, 0.4641, 0.2926, 0.4641, 0.2926, 0.4517, 0.3335, 0.03125, 1.0, 0.0625, 1.0, 0.0625, 1.0, 0.03125, 1.0, 0.4375, 1.0, 0.4688, 1.0, 0.4688, 1.0, 0.4375, 1.0, 0.4641, 0.2926, 0.4683, 0.25, 0.4683, 0.25, 0.4641, 0.2926, 0.3335, 0.4517, 0.3418, 0.4717, 0.3418, 0.4717, 0.3335, 0.4517, 0.0, 1.0, 0.03125, 1.0, 0.03125, 1.0, 0.0, 1.0, 0.5, 1.0, 0.5312, 1.0, 0.5312, 1.0, 0.5, 1.0, 0.4683, 0.25, 0.4641, 0.2074, 0.4641, 0.2074, 0.4683, 0.25, 0.5312, 1.0, 0.5625, 1.0, 0.5625, 1.0, 0.5312, 1.0, 0.4641, 0.2926, 0.4683, 0.25, 0.4683, 0.25, 0.4641, 0.2926, 0.6875, 1.0, 0.7188, 1.0, 0.7188, 1.0, 0.6875, 1.0, 0.02827, 0.1582, 0.04833, 0.1665, 0.04833, 0.1665, 0.02827, 0.1582, 0.4517, 0.3335, 0.4641, 0.2926, 0.4641, 0.2926, 0.4517, 0.3335, 0.2074, 0.4641, 0.25, 0.4683, 0.25, 0.4683, 0.2074, 0.4641, 0.7188, 1.0, 0.75, 1.0, 0.75, 1.0, 0.7188, 1.0, 0.1665, 0.04833, 0.1582, 0.02827, 0.1582, 0.02827, 0.1665, 0.04833, 0.2926, 0.4641, 0.3335, 0.4517, 0.3335, 0.4517, 0.2926, 0.4641, 0.1665, 0.4517, 0.2074, 0.4641, 0.2074, 0.4641, 0.1665, 0.4517, 0.75, 1.0, 0.7812, 1.0, 0.7812, 1.0, 0.75, 1.0, 0.25, 0.4683, 0.2926, 0.4641, 0.2926, 0.4641, 0.25, 0.4683, 0.03591, 0.2926, 0.04833, 0.3335, 0.04833, 0.3335, 0.03591, 0.2926, 0.7812, 1.0, 0.8125, 1.0, 0.8125, 1.0, 0.7812, 1.0, 0.75, 1.0, 0.7812, 1.0, 0.7812, 1.0, 0.75, 1.0, 0.1665, 0.4517, 0.2074, 0.4641, 0.2074, 0.4641, 0.1665, 0.4517, 0.2926, 0.4641, 0.3335, 0.4517, 0.3335, 0.4517, 0.2926, 0.4641, 0.1665, 0.04833, 0.1582, 0.02827, 0.1582, 0.02827, 0.1665, 0.04833, 0.7188, 1.0, 0.75, 1.0, 0.75, 1.0, 0.7188, 1.0, 0.2074, 0.4641, 0.25, 0.4683, 0.25, 0.4683, 0.2074, 0.4641, 0.4517, 0.3335, 0.4641, 0.2926, 0.4641, 0.2926, 0.4517, 0.3335, 0.02827, 0.1582, 0.04833, 0.1665, 0.04833, 0.1665, 0.02827, 0.1582, 0.6875, 1.0, 0.7188, 1.0, 0.7188, 1.0, 0.6875, 1.0, 0.4641, 0.2926, 0.4683, 0.25, 0.4683, 0.25, 0.4641, 0.2926, 0.5312, 1.0, 0.5625, 1.0, 0.5625, 1.0, 0.5312, 1.0, 0.4683, 0.25, 0.4641, 0.2074, 0.4641, 0.2074, 0.4683, 0.25, 0.5, 1.0, 0.5312, 1.0, 0.5312, 1.0, 0.5, 1.0, 0.3335, 0.4517, 0.3418, 0.4717, 0.3418, 0.4717, 0.3335, 0.4517, 0.4641, 0.2074, 0.4517, 0.1665, 0.4517, 0.1665, 0.4641, 0.2074, 0.4688, 1.0, 0.5, 1.0, 0.5, 1.0, 0.4688, 1.0, 0.4717, 0.3418, 0.4517, 0.3335, 0.4517, 0.3335, 0.4717, 0.3418, 0.3335, 0.04833, 0.2926, 0.03591, 0.2926, 0.03591, 0.3335, 0.04833, 0.04833, 0.3335, 0.02827, 0.3418, 0.02827, 0.3418, 0.04833, 0.3335, 0.4375, 1.0, 0.4688, 1.0, 0.4688, 1.0, 0.4375, 1.0, 0.2926, 0.03591, 0.25, 0.03172, 0.25, 0.03172, 0.2926, 0.03591, 0.1582, 0.4717, 0.1665, 0.4517, 0.1665, 0.4517, 0.1582, 0.4717, 0.2812, 1.0, 0.3125, 1.0, 0.3125, 1.0, 0.2812, 1.0, 0.25, 0.03172, 0.2074, 0.03591, 0.2074, 0.03591, 0.25, 0.03172, 0.25, 0.4683, 0.2926, 0.4641, 0.2968, 0.4854, 0.25, 0.49, 0.2926, 0.4641, 0.3335, 0.4517, 0.3418, 0.4717, 0.2968, 0.4854, 0.4517, 0.3335, 0.4641, 0.2926, 0.4854, 0.2968, 0.4717, 0.3418, 0.4641, 0.2926, 0.4683, 0.25, 0.49, 0.25, 0.4854, 0.2968, 0.4683, 0.25, 0.4641, 0.2074, 0.4854, 0.2032, 0.49, 0.25, 0.4641, 0.2074, 0.4517, 0.1665, 0.4717, 0.1582, 0.4854, 0.2032, 0.3335, 0.04833, 0.2926, 0.03591, 0.2968, 0.01461, 0.3418, 0.02827, 0.2926, 0.03591, 0.25, 0.03172, 0.25, 0.01, 0.2968, 0.01461, 0.25, 0.03172, 0.2074, 0.03591, 0.2032, 0.01461, 0.25, 0.01, 0.2074, 0.03591, 0.1665, 0.04833, 0.1582, 0.02827, 0.2032, 0.01461, 0.04833, 0.1665, 0.03591, 0.2074, 0.01461, 0.2032, 0.02827, 0.1582, 0.03591, 0.2074, 0.03172, 0.25, 0.01, 0.25, 0.01461, 0.2032, 0.03172, 0.25, 0.03591, 0.2926, 0.01461, 0.2968, 0.01, 0.25, 0.03591, 0.2926, 0.04833, 0.3335, 0.02827, 0.3418, 0.01461, 0.2968, 0.1665, 0.4517, 0.2074, 0.4641, 0.2032, 0.4854, 0.1582, 0.4717, 0.2074, 0.4641, 0.25, 0.4683, 0.25, 0.49, 0.2032, 0.4854, 0.3335, 0.4517, 0.3418, 0.4717, 0.3418, 0.4717, 0.3335, 0.4517, 0.4641, 0.2074, 0.4517, 0.1665, 0.4517, 0.1665, 0.4641, 0.2074, 0.4688, 1.0, 0.5, 1.0, 0.5, 1.0, 0.4688, 1.0, 0.4717, 0.3418, 0.4517, 0.3335, 0.4517, 0.3335, 0.4717, 0.3418, 0.3335, 0.04833, 0.2926, 0.03591, 0.2926, 0.03591, 0.3335, 0.04833, 0.04833, 0.3335, 0.02827, 0.3418, 0.02827, 0.3418, 0.04833, 0.3335, 0.4375, 1.0, 0.4688, 1.0, 0.4688, 1.0, 0.4375, 1.0, 0.2926, 0.03591, 0.25, 0.03172, 0.25, 0.03172, 0.2926, 0.03591, 0.1582, 0.4717, 0.1665, 0.4517, 0.1665, 0.4517, 0.1582, 0.4717, 0.2812, 1.0, 0.3125, 1.0, 0.3125, 1.0, 0.2812, 1.0, 0.25, 0.03172, 0.2074, 0.03591, 0.2074, 0.03591, 0.25, 0.03172, 0.25, 1.0, 0.2812, 1.0, 0.2812, 1.0, 0.25, 1.0, 0.2074, 0.03591, 0.1665, 0.04833, 0.1665, 0.04833, 0.2074, 0.03591, 0.2188, 1.0, 0.25, 1.0, 0.25, 1.0, 0.2188, 1.0, 0.4517, 0.1665, 0.4717, 0.1582, 0.4717, 0.1582, 0.4517, 0.1665, 0.04833, 0.1665, 0.03591, 0.2074, 0.03591, 0.2074, 0.04833, 0.1665, 0.1875, 1.0, 0.2188, 1.0, 0.2188, 1.0, 0.1875, 1.0, 0.3418, 0.02827, 0.3335, 0.04833, 0.3335, 0.04833, 0.3418, 0.02827, 0.9688, 1.0, 1.0, 1.0, 1.0, 1.0, 0.9688, 1.0, 0.03591, 0.2074, 0.03172, 0.25, 0.03172, 0.25, 0.03591, 0.2074, 0.03125, 1.0, 0.0625, 1.0, 0.0625, 1.0, 0.03125, 1.0, 0.9375, 1.0, 0.9688, 1.0, 0.9688, 1.0, 0.9375, 1.0, 0.03172, 0.25, 0.03591, 0.2926, 0.03591, 0.2926, 0.03172, 0.25, 0.0, 1.0, 0.03125, 1.0, 0.03125, 1.0, 0.0, 1.0])
me_cylinder.materials.append(mat_material_001)
me_cylinder.update()

# ---- objects
ob_cylinder = bpy.data.objects.new('Cylinder', me_cylinder)

# ---- transforms, parenting, visibility, modifiers, constraints
ob_cylinder.location = (0.0, 0.0, 0.0)

# ---- collection membership
col_collection.objects.link(ob_cylinder)

# ---- scene / render settings (as saved in the file)
scene.frame_start = 1; scene.frame_end = 250; scene.frame_set(31)
scene.render.engine = 'BLENDER_EEVEE_NEXT'
scene.cycles.sampling_pattern = 'TABULATED_SOBOL'
scene.eevee.ray_tracing_options.trace_max_roughness = 0.0
bpy.context.view_layer.update()

# ---- added for rendering (the .blend has no active camera and no usable light): camera, sun
cam_auto = bpy.data.cameras.new('AutoCamera')
cam_auto.lens = 50.0
cam_auto.sensor_width = 36.0
cam_auto.clip_end = 1000.0
ob_auto_camera = bpy.data.objects.new('AutoCamera', cam_auto)
scene.collection.objects.link(ob_auto_camera)
ob_auto_camera.location = (4.01352, -4.81622, 4.64481)
ob_auto_camera.rotation_euler = (1.09748, -7.21219e-08, 0.694738)
scene.camera = ob_auto_camera
light_auto_sun = bpy.data.lights.new('AutoSun', 'SUN')
light_auto_sun.energy = 3.0
light_auto_sun.angle = 0.0523599
ob_auto_sun = bpy.data.objects.new('AutoSun', light_auto_sun)
scene.collection.objects.link(ob_auto_sun)
ob_auto_sun.rotation_euler = (0.872665, 0.174533, 0.523599)
bpy.context.view_layer.update()
